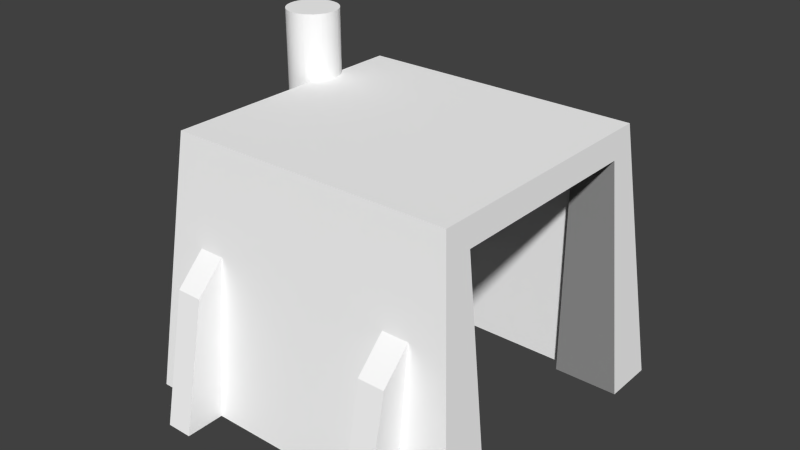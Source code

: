 # Source: factory1.blend  (saved by Blender 2.70.5; exported with 4.5.12 LTS)
import bpy
from mathutils import Matrix  # noqa: F401  (used for matrix-valued properties, if any)

bpy.ops.wm.read_factory_settings(use_empty=True)
scene = bpy.context.scene
scene.name = 'Scene'

# ---- collections
col_collection_1 = bpy.data.collections.new('Collection 1'); scene.collection.children.link(col_collection_1)

# ---- materials (node trees are filled in below, after node groups)
mat_colobotmesh_mat_1 = bpy.data.materials.new('ColobotMesh_mat_1')
mat_colobotmesh_mat_1.alpha_threshold = 0.0
mat_colobotmesh_mat_1.use_transparent_shadow = False
mat_colobotmesh_mat_1.diffuse_color = (1.0, 1.0, 1.0, 1.0)
mat_colobotmesh_mat_1.specular_color = (0.0, 0.0, 0.0)
mat_colobotmesh_mat_1.roughness = 0.5
mat_colobotmesh_mat_2 = bpy.data.materials.new('ColobotMesh_mat_2')
mat_colobotmesh_mat_2.alpha_threshold = 0.0
mat_colobotmesh_mat_2.use_transparent_shadow = False
mat_colobotmesh_mat_2.diffuse_color = (1.0, 1.0, 1.0, 1.0)
mat_colobotmesh_mat_2.specular_color = (0.0, 0.0, 0.0)
mat_colobotmesh_mat_2.roughness = 0.5
mat_colobotmesh_mat_3 = bpy.data.materials.new('ColobotMesh_mat_3')
mat_colobotmesh_mat_3.alpha_threshold = 0.0
mat_colobotmesh_mat_3.use_transparent_shadow = False
mat_colobotmesh_mat_3.diffuse_color = (1.0, 1.0, 1.0, 1.0)
mat_colobotmesh_mat_3.specular_color = (0.0, 0.0, 0.0)
mat_colobotmesh_mat_3.roughness = 0.5
mat_colobotmesh_mat_4 = bpy.data.materials.new('ColobotMesh_mat_4')
mat_colobotmesh_mat_4.alpha_threshold = 0.0
mat_colobotmesh_mat_4.use_transparent_shadow = False
mat_colobotmesh_mat_4.diffuse_color = (0.0, 0.0, 0.0, 1.0)
mat_colobotmesh_mat_4.specular_color = (0.0, 0.0, 0.0)
mat_colobotmesh_mat_4.roughness = 0.5
mat_colobotmesh_mat_5 = bpy.data.materials.new('ColobotMesh_mat_5')
mat_colobotmesh_mat_5.alpha_threshold = 0.0
mat_colobotmesh_mat_5.use_transparent_shadow = False
mat_colobotmesh_mat_5.diffuse_color = (0.3, 0.3, 0.3, 1.0)
mat_colobotmesh_mat_5.specular_color = (0.0, 0.0, 0.0)
mat_colobotmesh_mat_5.roughness = 0.5

# ---- material node trees

# ---- world
world_world = bpy.data.worlds.new('World'); scene.world = world_world
world_world.color = (0.05088, 0.05088, 0.05088)
world_world.use_sun_shadow = False
world_world.sun_shadow_jitter_overblur = 0.0
world_world.cycles.sampling_method = 'MANUAL'
world_world.cycles.sample_map_resolution = 256

# ---- meshes
me_colobotmesh = bpy.data.meshes.new('ColobotMesh_')
me_colobotmesh.from_pydata([(8.0, -1.0, 8.0), (-11.0, 19.0, -10.0), (11.0, 19.0, 10.0), (11.0, 19.0, -10.0), (-11.0, 19.0, 10.0), (13.0, -1.0, -12.0), (-13.0, -1.0, -12.0), (11.2, 17.0, 8.0), (11.2, 17.0, -8.0), (-13.0, -1.0, 12.0), (8.0, 17.0, 8.0), (8.0, 18.0, -9.0), (8.0, 17.0, -8.0), (8.0, 18.0, 9.0), (-10.0, -1.0, 9.0), (-10.0, 18.0, 9.0), (8.0, -1.0, 9.0), (7.0, -1.0, 10.0), (7.0, -1.0, 15.0), (13.0, -1.0, -8.0), (13.0, -1.0, 8.0), (13.0, -1.0, 12.0), (8.0, -1.0, -8.0), (8.0, -1.0, -9.0), (-10.22, 24.0, -4.0), (-12.22, 24.0, -4.0), (-12.22, 24.0, -2.0), (-13.63, 24.0, -2.586), (7.0, -1.0, -15.0), (-10.8, 24.0, -2.586), (-10.22, -1.0, -4.0), (-10.8, -1.0, -2.586), (-12.22, -1.0, -2.0), (-10.8, -1.0, -5.414), (9.0, 9.0, -13.0), (7.0, 9.0, -13.0), (9.0, 12.0, -10.0), (9.0, -1.0, -10.0), (9.0, -1.0, -15.0), (7.0, 12.0, -10.0), (7.0, -1.0, -10.0), (-9.0, 12.0, -10.0), (-7.0, -1.0, -15.0), (-9.0, -1.0, -15.0), (-7.0, 9.0, -13.0), (-9.0, 9.0, -13.0), (-7.0, 12.0, -10.0), (-7.0, -1.0, -10.0), (-10.0, -1.0, -9.0), (-10.0, 18.0, -9.0), (-9.0, 9.0, 13.0), (-7.0, 9.0, 13.0), (-7.0, 12.0, 10.0), (-9.0, 12.0, 10.0), (-9.0, -1.0, 15.0), (-7.0, -1.0, 15.0), (-9.0, -1.0, -10.0), (7.0, 9.0, 13.0), (9.0, 12.0, 10.0), (9.0, 9.0, 13.0), (9.0, -1.0, 10.0), (9.0, -1.0, 15.0), (7.0, 12.0, 10.0), (-14.22, 24.0, -4.0), (-13.63, 24.0, -5.414), (-12.22, 24.0, -6.0), (-10.8, 24.0, -5.414), (-13.63, -1.0, -5.414), (-12.22, -1.0, -6.0), (-7.0, -1.0, 10.0), (-9.0, -1.0, 10.0), (-13.63, -1.0, -2.586), (-14.22, -1.0, -4.0), (-12.02, -1.0, -5.99), (-12.02, 24.0, -5.99), (-11.83, -1.0, -5.962), (-11.83, 24.0, -5.962), (-11.64, -1.0, -5.914), (-11.64, 24.0, -5.914), (-11.45, -1.0, -5.848), (-11.45, 24.0, -5.848), (-11.28, -1.0, -5.764), (-11.28, 24.0, -5.764), (-11.11, -1.0, -5.663), (-11.11, 24.0, -5.663), (-10.95, -1.0, -5.546), (-10.95, 24.0, -5.546), (-10.67, -1.0, -5.269), (-10.67, 24.0, -5.269), (-10.56, -1.0, -5.111), (-10.56, 24.0, -5.111), (-10.45, -1.0, -4.943), (-10.45, 24.0, -4.943), (-10.37, -1.0, -4.765), (-10.37, 24.0, -4.765), (-10.3, -1.0, -4.581), (-10.3, 24.0, -4.581), (-10.26, -1.0, -4.39), (-10.26, 24.0, -4.39), (-10.23, -1.0, -4.196), (-10.23, 24.0, -4.196), (-10.23, -1.0, -3.804), (-10.23, 24.0, -3.804), (-10.26, -1.0, -3.61), (-10.26, 24.0, -3.61), (-10.3, -1.0, -3.419), (-10.3, 24.0, -3.419), (-10.37, -1.0, -3.235), (-10.37, 24.0, -3.235), (-10.45, -1.0, -3.057), (-10.45, 24.0, -3.057), (-10.56, -1.0, -2.889), (-10.56, 24.0, -2.889), (-10.67, -1.0, -2.731), (-10.67, 24.0, -2.731), (-10.95, -1.0, -2.454), (-10.95, 24.0, -2.454), (-11.11, -1.0, -2.337), (-11.11, 24.0, -2.337), (-11.28, -1.0, -2.236), (-11.28, 24.0, -2.236), (-11.45, -1.0, -2.152), (-11.45, 24.0, -2.152), (-11.64, -1.0, -2.086), (-11.64, 24.0, -2.086), (-11.83, -1.0, -2.038), (-11.83, 24.0, -2.038), (-12.02, -1.0, -2.01), (-12.02, 24.0, -2.01), (-12.41, -1.0, -2.01), (-12.41, 24.0, -2.01), (-12.61, -1.0, -2.038), (-12.61, 24.0, -2.038), (-12.8, -1.0, -2.086), (-12.8, 24.0, -2.086), (-12.98, -1.0, -2.152), (-12.98, 24.0, -2.152), (-13.16, -1.0, -2.236), (-13.16, 24.0, -2.236), (-13.33, -1.0, -2.337), (-13.33, 24.0, -2.337), (-13.49, -1.0, -2.454), (-13.49, 24.0, -2.454), (-13.76, -1.0, -2.731), (-13.76, 24.0, -2.731), (-13.88, -1.0, -2.889), (-13.88, 24.0, -2.889), (-13.98, -1.0, -3.057), (-13.98, 24.0, -3.057), (-14.07, -1.0, -3.235), (-14.07, 24.0, -3.235), (-14.13, -1.0, -3.419), (-14.13, 24.0, -3.419), (-14.18, -1.0, -3.61), (-14.18, 24.0, -3.61), (-14.21, -1.0, -3.804), (-14.21, 24.0, -3.804), (-14.21, -1.0, -4.196), (-14.21, 24.0, -4.196), (-14.18, -1.0, -4.39), (-14.18, 24.0, -4.39), (-14.13, -1.0, -4.581), (-14.13, 24.0, -4.581), (-14.07, -1.0, -4.765), (-14.07, 24.0, -4.765), (-13.98, -1.0, -4.943), (-13.98, 24.0, -4.943), (-13.88, -1.0, -5.111), (-13.88, 24.0, -5.111), (-13.76, -1.0, -5.269), (-13.76, 24.0, -5.269), (-13.49, -1.0, -5.546), (-13.49, 24.0, -5.546), (-13.33, -1.0, -5.663), (-13.33, 24.0, -5.663), (-13.16, -1.0, -5.764), (-13.16, 24.0, -5.764), (-12.98, -1.0, -5.848), (-12.98, 24.0, -5.848), (-12.8, -1.0, -5.914), (-12.8, 24.0, -5.914), (-12.61, -1.0, -5.962), (-12.61, 24.0, -5.962), (-12.41, -1.0, -5.99), (-12.41, 24.0, -5.99)], [], [(10, 11, 12), (11, 10, 13), (14, 15, 16), (22, 11, 23), (58, 59, 60), (59, 61, 60), (50, 51, 52), (53, 50, 52), (42, 43, 44), (43, 45, 44), (2, 3, 1), (1, 4, 2), (3, 5, 6), (6, 1, 3), (3, 7, 8), (7, 3, 2), (4, 9, 21), (21, 2, 4), (1, 6, 9), (9, 4, 1), (11, 13, 49), (15, 49, 13), (23, 11, 48), (49, 48, 11), (13, 16, 15), (48, 49, 14), (15, 14, 49), (3, 19, 5), (20, 2, 21), (13, 0, 16), (8, 19, 3), (7, 2, 20), (10, 0, 13), (12, 11, 22), (10, 8, 7), (7, 0, 10), (0, 7, 20), (19, 12, 22), (12, 19, 8), (8, 10, 12), (57, 59, 58), (62, 57, 58), (18, 61, 59), (57, 18, 59), (57, 62, 17), (18, 57, 17), (54, 55, 51), (50, 54, 51), (52, 51, 69), (51, 55, 69), (50, 53, 70), (54, 50, 70), (44, 45, 46), (45, 41, 46), (44, 46, 47), (42, 44, 47), (41, 45, 56), (45, 43, 56), (34, 35, 36), (35, 39, 36), (38, 28, 34), (28, 35, 34), (34, 36, 37), (38, 34, 37), (39, 35, 40), (35, 28, 40), (73, 74, 76), (75, 76, 78), (77, 78, 80), (79, 80, 82), (81, 82, 84), (83, 84, 86), (87, 88, 90), (89, 90, 92), (91, 92, 94), (93, 94, 96), (95, 96, 98), (97, 98, 100), (101, 102, 104), (103, 104, 106), (105, 106, 108), (107, 108, 110), (109, 110, 112), (111, 112, 114), (115, 116, 118), (117, 118, 120), (119, 120, 122), (121, 122, 124), (123, 124, 126), (125, 126, 128), (129, 130, 132), (131, 132, 134), (133, 134, 136), (135, 136, 138), (137, 138, 140), (139, 140, 142), (183, 184, 65), (67, 64, 172), (169, 170, 64), (72, 63, 158), (155, 156, 63), (143, 144, 146), (71, 27, 144), (145, 146, 148), (141, 142, 27), (147, 148, 150), (32, 26, 130), (149, 150, 152), (127, 128, 26), (151, 152, 154), (31, 29, 116), (153, 154, 156), (113, 114, 29), (30, 24, 102), (99, 100, 24), (33, 66, 88), (85, 86, 66), (157, 158, 160), (68, 65, 74), (159, 160, 162), (161, 162, 164), (163, 164, 166), (165, 166, 168), (167, 168, 170), (171, 172, 174), (173, 174, 176), (175, 176, 178), (177, 178, 180), (179, 180, 182), (181, 182, 184), (25, 74, 65), (25, 76, 74), (25, 78, 76), (25, 80, 78), (25, 82, 80), (25, 84, 82), (25, 86, 84), (25, 66, 86), (25, 88, 66), (25, 90, 88), (25, 92, 90), (25, 94, 92), (25, 96, 94), (25, 98, 96), (25, 100, 98), (25, 24, 100), (25, 102, 24), (25, 104, 102), (25, 106, 104), (25, 108, 106), (25, 110, 108), (25, 112, 110), (25, 114, 112), (25, 29, 114), (25, 116, 29), (25, 118, 116), (25, 120, 118), (25, 122, 120), (25, 124, 122), (25, 126, 124), (25, 128, 126), (25, 26, 128), (25, 130, 26), (25, 132, 130), (25, 134, 132), (25, 136, 134), (25, 138, 136), (25, 140, 138), (25, 142, 140), (25, 27, 142), (25, 144, 27), (25, 146, 144), (25, 148, 146), (25, 150, 148), (25, 152, 150), (25, 154, 152), (25, 156, 154), (25, 63, 156), (25, 158, 63), (25, 160, 158), (25, 162, 160), (25, 164, 162), (25, 166, 164), (25, 168, 166), (25, 170, 168), (25, 64, 170), (25, 172, 64), (25, 174, 172), (25, 176, 174), (25, 178, 176), (25, 180, 178), (25, 182, 180), (25, 184, 182), (25, 65, 184), (75, 73, 76), (77, 75, 78), (79, 77, 80), (81, 79, 82), (83, 81, 84), (85, 83, 86), (89, 87, 90), (91, 89, 92), (93, 91, 94), (95, 93, 96), (97, 95, 98), (99, 97, 100), (103, 101, 104), (105, 103, 106), (107, 105, 108), (109, 107, 110), (111, 109, 112), (113, 111, 114), (117, 115, 118), (119, 117, 120), (121, 119, 122), (123, 121, 124), (125, 123, 126), (127, 125, 128), (131, 129, 132), (133, 131, 134), (135, 133, 136), (137, 135, 138), (139, 137, 140), (141, 139, 142), (68, 183, 65), (171, 67, 172), (67, 169, 64), (157, 72, 158), (72, 155, 63), (145, 143, 146), (143, 71, 144), (147, 145, 148), (71, 141, 27), (149, 147, 150), (129, 32, 130), (151, 149, 152), (32, 127, 26), (153, 151, 154), (115, 31, 116), (155, 153, 156), (31, 113, 29), (101, 30, 102), (30, 99, 24), (87, 33, 88), (33, 85, 66), (159, 157, 160), (73, 68, 74), (161, 159, 162), (163, 161, 164), (165, 163, 166), (167, 165, 168), (169, 167, 170), (173, 171, 174), (175, 173, 176), (177, 175, 178), (179, 177, 180), (181, 179, 182), (183, 181, 184)])
me_colobotmesh.polygons.foreach_set('material_index', [4, 4, 0, 4, 2, 2, 2, 2, 2, 2, 0, 0, 1, 1, 2, 2, 1, 1, 1, 1, 3, 3, 0, 0, 0, 0, 0, 1, 1, 4, 1, 1, 4, 4, 4, 4, 4, 4, 4, 4, 2, 2, 2, 2, 2, 2, 2, 2, 2, 2, 2, 2, 2, 2, 2, 2, 2, 2, 2, 2, 2, 2, 2, 2, 2, 2, 0, 0, 0, 0, 0, 0, 0, 0, 0, 0, 0, 0, 0, 0, 0, 0, 0, 0, 0, 0, 0, 0, 0, 0, 0, 0, 0, 0, 0, 0, 0, 0, 0, 0, 0, 0, 0, 0, 0, 0, 0, 0, 0, 0, 0, 0, 0, 0, 0, 0, 0, 0, 0, 0, 0, 0, 0, 0, 0, 0, 0, 0, 0, 0, 0, 0, 0, 0, 0, 0, 0, 0, 0, 0, 0, 0, 0, 0, 0, 0, 0, 0, 0, 0, 0, 0, 0, 0, 0, 0, 0, 0, 0, 0, 0, 0, 0, 0, 0, 0, 0, 0, 0, 0, 0, 0, 0, 0, 0, 0, 0, 0, 0, 0, 0, 0, 0, 0, 0, 0, 0, 0, 0, 0, 0, 0, 0, 0, 0, 0, 0, 0, 0, 0, 0, 0, 0, 0, 0, 0, 0, 0, 0, 0, 0, 0, 0, 0, 0, 0, 0, 0, 0, 0, 0, 0, 0, 0, 0, 0, 0, 0, 0, 0, 0, 0, 0, 0, 0, 0, 0, 0, 0, 0, 0, 0, 0, 0, 0, 0, 0, 0, 0, 0, 0, 0, 0, 0, 0, 0, 0, 0])
_uv = me_colobotmesh.uv_layers.new(name='UV_1')
_uv.uv.foreach_set('vector', [0.6382, 0.9863, 0.6309, 0.9941, 0.6313, 0.9863, 0.6309, 0.9941, 0.6382, 0.9863, 0.6387, 0.9941, 0.5332, 0.06445, 0.5332, 0.5293, 0.998, 0.06445, 0.6313, 0.9863, 0.6309, 0.9941, 0.6309, 0.9863, 0.6113, 0.9941, 0.6066, 0.9923, 0.6113, 0.9863, 0.6066, 0.9923, 0.6035, 0.9863, 0.6113, 0.9863, 0.6035, 0.9863, 0.6035, 0.9863, 0.6113, 0.9941, 0.6113, 0.9941, 0.6035, 0.9863, 0.6113, 0.9941, 0.6113, 0.9863, 0.6113, 0.9863, 0.6035, 0.9941, 0.6113, 0.9863, 0.6035, 0.9941, 0.6035, 0.9941, 0.248, 0.127, 0.001953, 0.127, 0.001953, 0.373, 0.001953, 0.373, 0.248, 0.373, 0.248, 0.127, 0.9599, 0.4043, 0.998, 0.01758, 0.502, 0.01758, 0.502, 0.01758, 0.5401, 0.4043, 0.9599, 0.4043, 0.5762, 0.9941, 0.5832, 0.9863, 0.577, 0.9863, 0.5832, 0.9863, 0.5762, 0.9941, 0.584, 0.9941, 0.5401, 0.4043, 0.502, 0.01758, 0.998, 0.01758, 0.998, 0.01758, 0.9599, 0.4043, 0.5401, 0.4043, 0.5433, 0.4043, 0.502, 0.01758, 0.998, 0.01758, 0.998, 0.01758, 0.9567, 0.4043, 0.5433, 0.4043, 0.6387, 0.9863, 0.6387, 0.9941, 0.6309, 0.9863, 0.6309, 0.9941, 0.6309, 0.9863, 0.6387, 0.9941, 0.998, 0.06445, 0.998, 0.5293, 0.5332, 0.06445, 0.5332, 0.5293, 0.5332, 0.06445, 0.998, 0.5293, 0.998, 0.5293, 0.998, 0.06445, 0.5332, 0.5293, 0.5332, 0.06445, 0.5332, 0.5293, 0.998, 0.06445, 0.998, 0.5293, 0.998, 0.06445, 0.5332, 0.5293, 0.6406, 0.8887, 0.6855, 0.502, 0.5957, 0.502, 0.6855, 0.502, 0.6406, 0.8887, 0.5957, 0.502, 0.6387, 0.9941, 0.6382, 0.9863, 0.6387, 0.9863, 0.6855, 0.85, 0.6855, 0.502, 0.6406, 0.8887, 0.6855, 0.85, 0.6406, 0.8887, 0.6855, 0.502, 0.6382, 0.9937, 0.6382, 0.9863, 0.6387, 0.9941, 0.6313, 0.9937, 0.6309, 0.9941, 0.6313, 0.9863, 0.6309, 0.9941, 0.6387, 0.9863, 0.6387, 0.9941, 0.6359, 0.9941, 0.6309, 0.9863, 0.6309, 0.9941, 0.6309, 0.9863, 0.6359, 0.9941, 0.6387, 0.9863, 0.6387, 0.9863, 0.6309, 0.9941, 0.6309, 0.9863, 0.6309, 0.9941, 0.6387, 0.9863, 0.6359, 0.9941, 0.6387, 0.9863, 0.6309, 0.9941, 0.6309, 0.9863, 0.6035, 0.9863, 0.6035, 0.9863, 0.6113, 0.9941, 0.6113, 0.9941, 0.6035, 0.9863, 0.6113, 0.9941, 0.6035, 0.9863, 0.6035, 0.9863, 0.6113, 0.9941, 0.6113, 0.9941, 0.6035, 0.9863, 0.6113, 0.9941, 0.6066, 0.9923, 0.6113, 0.9941, 0.6113, 0.9863, 0.6035, 0.9863, 0.6066, 0.9923, 0.6113, 0.9863, 0.6035, 0.9863, 0.6035, 0.9863, 0.6113, 0.9941, 0.6113, 0.9941, 0.6035, 0.9863, 0.6113, 0.9941, 0.6113, 0.9941, 0.6066, 0.9923, 0.6113, 0.9863, 0.6066, 0.9923, 0.6035, 0.9863, 0.6113, 0.9863, 0.6066, 0.9923, 0.6113, 0.9941, 0.6113, 0.9863, 0.6035, 0.9863, 0.6066, 0.9923, 0.6113, 0.9863, 0.6113, 0.9863, 0.6113, 0.9863, 0.6035, 0.9941, 0.6113, 0.9863, 0.6035, 0.9941, 0.6035, 0.9941, 0.6082, 0.9923, 0.6035, 0.9941, 0.6035, 0.9863, 0.6113, 0.9863, 0.6082, 0.9923, 0.6035, 0.9863, 0.6035, 0.9941, 0.6082, 0.9923, 0.6035, 0.9863, 0.6082, 0.9923, 0.6113, 0.9863, 0.6035, 0.9863, 0.6113, 0.9863, 0.6113, 0.9863, 0.6035, 0.9941, 0.6113, 0.9863, 0.6035, 0.9941, 0.6035, 0.9941, 0.6113, 0.9863, 0.6113, 0.9863, 0.6035, 0.9941, 0.6113, 0.9863, 0.6035, 0.9941, 0.6035, 0.9941, 0.6082, 0.9923, 0.6035, 0.9941, 0.6035, 0.9863, 0.6113, 0.9863, 0.6082, 0.9923, 0.6035, 0.9863, 0.6035, 0.9941, 0.6082, 0.9923, 0.6035, 0.9863, 0.6082, 0.9923, 0.6113, 0.9863, 0.6035, 0.9863, 0.02093, 0.3798, 0.02093, 0.87, 0.01853, 0.87, 0.01853, 0.3798, 0.01853, 0.87, 0.01612, 0.87, 0.01612, 0.3798, 0.01612, 0.87, 0.01372, 0.87, 0.01372, 0.3798, 0.01372, 0.87, 0.01131, 0.87, 0.01132, 0.3798, 0.01131, 0.87, 0.00891, 0.87, 0.008913, 0.3798, 0.00891, 0.87, 0.006506, 0.87, 0.02093, 0.3798, 0.02093, 0.87, 0.01853, 0.87, 0.01853, 0.3798, 0.01853, 0.87, 0.01612, 0.87, 0.01612, 0.3798, 0.01612, 0.87, 0.01372, 0.87, 0.01372, 0.3798, 0.01372, 0.87, 0.01131, 0.87, 0.01132, 0.3798, 0.01131, 0.87, 0.00891, 0.87, 0.008913, 0.3798, 0.00891, 0.87, 0.006506, 0.87, 0.02093, 0.3798, 0.02093, 0.87, 0.01853, 0.87, 0.01853, 0.3798, 0.01853, 0.87, 0.01612, 0.87, 0.01612, 0.3798, 0.01612, 0.87, 0.01372, 0.87, 0.01372, 0.3798, 0.01372, 0.87, 0.01131, 0.87, 0.01131, 0.3798, 0.01131, 0.87, 0.00891, 0.87, 0.008906, 0.3798, 0.00891, 0.87, 0.006506, 0.87, 0.02093, 0.3798, 0.02093, 0.87, 0.01853, 0.87, 0.01853, 0.3798, 0.01853, 0.87, 0.01612, 0.87, 0.01612, 0.3798, 0.01612, 0.87, 0.01372, 0.87, 0.01372, 0.3798, 0.01372, 0.87, 0.01131, 0.87, 0.01132, 0.3798, 0.01131, 0.87, 0.00891, 0.87, 0.008913, 0.3798, 0.00891, 0.87, 0.006506, 0.87, 0.02093, 0.3798, 0.02093, 0.87, 0.01853, 0.87, 0.01853, 0.3798, 0.01853, 0.87, 0.01612, 0.87, 0.01612, 0.3798, 0.01612, 0.87, 0.01372, 0.87, 0.01372, 0.3798, 0.01372, 0.87, 0.01131, 0.87, 0.01132, 0.3798, 0.01131, 0.87, 0.00891, 0.87, 0.008914, 0.3798, 0.00891, 0.87, 0.006506, 0.87, 0.00651, 0.3798, 0.006506, 0.87, 0.004102, 0.87, 0.02333, 0.3798, 0.02333, 0.87, 0.02093, 0.87, 0.006509, 0.3798, 0.006506, 0.87, 0.004102, 0.87, 0.02333, 0.3798, 0.02333, 0.87, 0.02093, 0.87, 0.00651, 0.3798, 0.006506, 0.87, 0.004102, 0.87, 0.02093, 0.3798, 0.02093, 0.87, 0.01853, 0.87, 0.02333, 0.3798, 0.02333, 0.87, 0.02093, 0.87, 0.01853, 0.3798, 0.01853, 0.87, 0.01612, 0.87, 0.00651, 0.3798, 0.006506, 0.87, 0.004102, 0.87, 0.01612, 0.3798, 0.01612, 0.87, 0.01372, 0.87, 0.02333, 0.3798, 0.02333, 0.87, 0.02093, 0.87, 0.01372, 0.3798, 0.01372, 0.87, 0.01131, 0.87, 0.00651, 0.3798, 0.006506, 0.87, 0.004102, 0.87, 0.01132, 0.3798, 0.01131, 0.87, 0.00891, 0.87, 0.02333, 0.3798, 0.02333, 0.87, 0.02093, 0.87, 0.008914, 0.3798, 0.00891, 0.87, 0.006506, 0.87, 0.006501, 0.3798, 0.006506, 0.87, 0.004102, 0.87, 0.02333, 0.3798, 0.02333, 0.87, 0.02093, 0.87, 0.006509, 0.3798, 0.006506, 0.87, 0.004102, 0.87, 0.02333, 0.3798, 0.02333, 0.87, 0.02093, 0.87, 0.006509, 0.3798, 0.006506, 0.87, 0.004102, 0.87, 0.02093, 0.3798, 0.02093, 0.87, 0.01853, 0.87, 0.02333, 0.3798, 0.02333, 0.87, 0.02093, 0.87, 0.01853, 0.3798, 0.01853, 0.87, 0.01612, 0.87, 0.01612, 0.3798, 0.01612, 0.87, 0.01372, 0.87, 0.01372, 0.3798, 0.01372, 0.87, 0.01131, 0.87, 0.01132, 0.3798, 0.01131, 0.87, 0.00891, 0.87, 0.008913, 0.3798, 0.00891, 0.87, 0.006506, 0.87, 0.02093, 0.3798, 0.02093, 0.87, 0.01853, 0.87, 0.01853, 0.3798, 0.01853, 0.87, 0.01612, 0.87, 0.01612, 0.3798, 0.01612, 0.87, 0.01372, 0.87, 0.01372, 0.3798, 0.01372, 0.87, 0.01131, 0.87, 0.01132, 0.3798, 0.01131, 0.87, 0.00891, 0.87, 0.008914, 0.3798, 0.00891, 0.87, 0.006506, 0.87, 0.2968, 0.7039, 0.3028, 0.7768, 0.2956, 0.777, 0.2968, 0.7039, 0.3099, 0.7759, 0.3028, 0.7768, 0.2968, 0.7039, 0.3169, 0.7742, 0.3099, 0.7759, 0.2968, 0.7039, 0.3237, 0.7719, 0.3169, 0.7742, 0.2968, 0.7039, 0.3303, 0.769, 0.3237, 0.7719, 0.2968, 0.7039, 0.3365, 0.7654, 0.3303, 0.769, 0.2968, 0.7039, 0.3423, 0.7612, 0.3365, 0.7654, 0.2968, 0.7039, 0.3477, 0.7565, 0.3423, 0.7612, 0.2968, 0.7039, 0.3526, 0.7512, 0.3477, 0.7565, 0.2968, 0.7039, 0.357, 0.7455, 0.3526, 0.7512, 0.2968, 0.7039, 0.3608, 0.7394, 0.357, 0.7455, 0.2968, 0.7039, 0.364, 0.733, 0.3608, 0.7394, 0.2968, 0.7039, 0.3665, 0.7263, 0.364, 0.733, 0.2968, 0.7039, 0.3683, 0.7193, 0.3665, 0.7263, 0.2968, 0.7039, 0.3695, 0.7123, 0.3683, 0.7193, 0.2968, 0.7039, 0.37, 0.7051, 0.3695, 0.7123, 0.2968, 0.7039, 0.3697, 0.6979, 0.37, 0.7051, 0.2968, 0.7039, 0.3688, 0.6908, 0.3697, 0.6979, 0.2968, 0.7039, 0.3672, 0.6838, 0.3688, 0.6908, 0.2968, 0.7039, 0.3649, 0.677, 0.3672, 0.6838, 0.2968, 0.7039, 0.3619, 0.6705, 0.3649, 0.677, 0.2968, 0.7039, 0.3583, 0.6642, 0.3619, 0.6705, 0.2968, 0.7039, 0.3541, 0.6584, 0.3583, 0.6642, 0.2968, 0.7039, 0.3494, 0.653, 0.3541, 0.6584, 0.2968, 0.7039, 0.3442, 0.6481, 0.3494, 0.653, 0.2968, 0.7039, 0.3385, 0.6437, 0.3442, 0.6481, 0.2968, 0.7039, 0.3324, 0.6399, 0.3385, 0.6437, 0.2968, 0.7039, 0.3259, 0.6368, 0.3324, 0.6399, 0.2968, 0.7039, 0.3192, 0.6342, 0.3259, 0.6368, 0.2968, 0.7039, 0.3123, 0.6324, 0.3192, 0.6342, 0.2968, 0.7039, 0.3052, 0.6312, 0.3123, 0.6324, 0.2968, 0.7039, 0.298, 0.6307, 0.3052, 0.6312, 0.2968, 0.7039, 0.2908, 0.631, 0.298, 0.6307, 0.2968, 0.7039, 0.2837, 0.6319, 0.2908, 0.631, 0.2968, 0.7039, 0.2767, 0.6335, 0.2837, 0.6319, 0.2968, 0.7039, 0.2699, 0.6358, 0.2767, 0.6335, 0.2968, 0.7039, 0.2634, 0.6388, 0.2699, 0.6358, 0.2968, 0.7039, 0.2572, 0.6424, 0.2634, 0.6388, 0.2968, 0.7039, 0.2513, 0.6466, 0.2572, 0.6424, 0.2968, 0.7039, 0.246, 0.6513, 0.2513, 0.6466, 0.2968, 0.7039, 0.241, 0.6566, 0.246, 0.6513, 0.2968, 0.7039, 0.2367, 0.6623, 0.241, 0.6566, 0.2968, 0.7039, 0.2329, 0.6684, 0.2367, 0.6623, 0.2968, 0.7039, 0.2297, 0.6748, 0.2329, 0.6684, 0.2968, 0.7039, 0.2272, 0.6815, 0.2297, 0.6748, 0.2968, 0.7039, 0.2253, 0.6884, 0.2272, 0.6815, 0.2968, 0.7039, 0.2241, 0.6955, 0.2253, 0.6884, 0.2968, 0.7039, 0.2237, 0.7027, 0.2241, 0.6955, 0.2968, 0.7039, 0.2239, 0.7099, 0.2237, 0.7027, 0.2968, 0.7039, 0.2248, 0.717, 0.2239, 0.7099, 0.2968, 0.7039, 0.2265, 0.724, 0.2248, 0.717, 0.2968, 0.7039, 0.2288, 0.7308, 0.2265, 0.724, 0.2968, 0.7039, 0.2317, 0.7373, 0.2288, 0.7308, 0.2968, 0.7039, 0.2353, 0.7435, 0.2317, 0.7373, 0.2968, 0.7039, 0.2395, 0.7494, 0.2353, 0.7435, 0.2968, 0.7039, 0.2443, 0.7548, 0.2395, 0.7494, 0.2968, 0.7039, 0.2495, 0.7597, 0.2443, 0.7548, 0.2968, 0.7039, 0.2552, 0.764, 0.2495, 0.7597, 0.2968, 0.7039, 0.2613, 0.7678, 0.2552, 0.764, 0.2968, 0.7039, 0.2677, 0.771, 0.2613, 0.7678, 0.2968, 0.7039, 0.2744, 0.7735, 0.2677, 0.771, 0.2968, 0.7039, 0.2814, 0.7754, 0.2744, 0.7735, 0.2968, 0.7039, 0.2885, 0.7766, 0.2814, 0.7754, 0.2968, 0.7039, 0.2956, 0.777, 0.2885, 0.7766, 0.01853, 0.3798, 0.02093, 0.3798, 0.01853, 0.87, 0.01612, 0.3798, 0.01853, 0.3798, 0.01612, 0.87, 0.01372, 0.3798, 0.01612, 0.3798, 0.01372, 0.87, 0.01132, 0.3798, 0.01372, 0.3798, 0.01131, 0.87, 0.008913, 0.3798, 0.01132, 0.3798, 0.00891, 0.87, 0.006509, 0.3798, 0.008913, 0.3798, 0.006506, 0.87, 0.01853, 0.3798, 0.02093, 0.3798, 0.01853, 0.87, 0.01612, 0.3798, 0.01853, 0.3798, 0.01612, 0.87, 0.01372, 0.3798, 0.01612, 0.3798, 0.01372, 0.87, 0.01132, 0.3798, 0.01372, 0.3798, 0.01131, 0.87, 0.008913, 0.3798, 0.01132, 0.3798, 0.00891, 0.87, 0.006509, 0.3798, 0.008913, 0.3798, 0.006506, 0.87, 0.01853, 0.3798, 0.02093, 0.3798, 0.01853, 0.87, 0.01612, 0.3798, 0.01853, 0.3798, 0.01612, 0.87, 0.01372, 0.3798, 0.01612, 0.3798, 0.01372, 0.87, 0.01131, 0.3798, 0.01372, 0.3798, 0.01131, 0.87, 0.008906, 0.3798, 0.01131, 0.3798, 0.00891, 0.87, 0.006501, 0.3798, 0.008906, 0.3798, 0.006506, 0.87, 0.01853, 0.3798, 0.02093, 0.3798, 0.01853, 0.87, 0.01612, 0.3798, 0.01853, 0.3798, 0.01612, 0.87, 0.01372, 0.3798, 0.01612, 0.3798, 0.01372, 0.87, 0.01132, 0.3798, 0.01372, 0.3798, 0.01131, 0.87, 0.008913, 0.3798, 0.01132, 0.3798, 0.00891, 0.87, 0.00651, 0.3798, 0.008913, 0.3798, 0.006506, 0.87, 0.01853, 0.3798, 0.02093, 0.3798, 0.01853, 0.87, 0.01612, 0.3798, 0.01853, 0.3798, 0.01612, 0.87, 0.01372, 0.3798, 0.01612, 0.3798, 0.01372, 0.87, 0.01132, 0.3798, 0.01372, 0.3798, 0.01131, 0.87, 0.008914, 0.3798, 0.01132, 0.3798, 0.00891, 0.87, 0.00651, 0.3798, 0.008914, 0.3798, 0.006506, 0.87, 0.004107, 0.3798, 0.00651, 0.3798, 0.004102, 0.87, 0.02093, 0.3798, 0.02333, 0.3798, 0.02093, 0.87, 0.004106, 0.3798, 0.006509, 0.3798, 0.004102, 0.87, 0.02093, 0.3798, 0.02333, 0.3798, 0.02093, 0.87, 0.004106, 0.3798, 0.00651, 0.3798, 0.004102, 0.87, 0.01853, 0.3798, 0.02093, 0.3798, 0.01853, 0.87, 0.02093, 0.3798, 0.02333, 0.3798, 0.02093, 0.87, 0.01612, 0.3798, 0.01853, 0.3798, 0.01612, 0.87, 0.004106, 0.3798, 0.00651, 0.3798, 0.004102, 0.87, 0.01372, 0.3798, 0.01612, 0.3798, 0.01372, 0.87, 0.02093, 0.3798, 0.02333, 0.3798, 0.02093, 0.87, 0.01132, 0.3798, 0.01372, 0.3798, 0.01131, 0.87, 0.004106, 0.3798, 0.00651, 0.3798, 0.004102, 0.87, 0.008914, 0.3798, 0.01132, 0.3798, 0.00891, 0.87, 0.02093, 0.3798, 0.02333, 0.3798, 0.02093, 0.87, 0.00651, 0.3798, 0.008914, 0.3798, 0.006506, 0.87, 0.004097, 0.3798, 0.006501, 0.3798, 0.004102, 0.87, 0.02093, 0.3798, 0.02333, 0.3798, 0.02093, 0.87, 0.004106, 0.3798, 0.006509, 0.3798, 0.004102, 0.87, 0.02093, 0.3798, 0.02333, 0.3798, 0.02093, 0.87, 0.004106, 0.3798, 0.006509, 0.3798, 0.004102, 0.87, 0.01853, 0.3798, 0.02093, 0.3798, 0.01853, 0.87, 0.02093, 0.3798, 0.02333, 0.3798, 0.02093, 0.87, 0.01612, 0.3798, 0.01853, 0.3798, 0.01612, 0.87, 0.01372, 0.3798, 0.01612, 0.3798, 0.01372, 0.87, 0.01132, 0.3798, 0.01372, 0.3798, 0.01131, 0.87, 0.008913, 0.3798, 0.01132, 0.3798, 0.00891, 0.87, 0.006509, 0.3798, 0.008913, 0.3798, 0.006506, 0.87, 0.01853, 0.3798, 0.02093, 0.3798, 0.01853, 0.87, 0.01612, 0.3798, 0.01853, 0.3798, 0.01612, 0.87, 0.01372, 0.3798, 0.01612, 0.3798, 0.01372, 0.87, 0.01132, 0.3798, 0.01372, 0.3798, 0.01131, 0.87, 0.008914, 0.3798, 0.01132, 0.3798, 0.00891, 0.87, 0.00651, 0.3798, 0.008914, 0.3798, 0.006506, 0.87])
_uv.active_render = True
_uv = me_colobotmesh.uv_layers.new(name='UV_2')
_uv.uv.foreach_set('vector', [0.7667, 0.7194, 0.2, 0.7593, 0.2333, 0.7194, 0.2, 0.7593, 0.7667, 0.7194, 0.8, 0.7593, 0.155, 0.0, 0.155, 0.7593, 0.8163, 0.0, 0.2333, 0.0, 0.2, 0.7593, 0.2, 0.0, 0.8333, 0.5195, 0.9333, 0.3997, 0.8333, 0.0, 0.9333, 0.3997, 1.0, 0.0, 0.8333, 0.0, 0.1917, 0.9333, 0.2652, 0.9333, 0.2652, 0.8333, 0.1917, 0.8333, 0.1917, 0.9333, 0.2652, 0.8333, 0.2652, 0.0, 0.1917, 0.0, 0.2652, 0.3997, 0.1917, 0.0, 0.1917, 0.3997, 0.2652, 0.3997, 0.9265, 0.8333, 0.9265, 0.1667, 0.1182, 0.1667, 0.1182, 0.1667, 0.1182, 0.8333, 0.9265, 0.8333, 0.9265, 0.7993, 1.0, 0.0, 0.04475, 0.0, 0.04475, 0.0, 0.1182, 0.7993, 0.9265, 0.7993, 0.1667, 0.7993, 0.7667, 0.7194, 0.2333, 0.7194, 0.7667, 0.7194, 0.1667, 0.7993, 0.8333, 0.7993, 0.1182, 0.7993, 0.04475, 0.0, 1.0, 0.0, 1.0, 0.0, 0.9265, 0.7993, 0.1182, 0.7993, 0.1667, 0.7993, 0.1, 0.0, 0.9, 0.0, 0.9, 0.0, 0.8333, 0.7993, 0.1667, 0.7993, 0.8163, 0.2, 0.8163, 0.8, 0.155, 0.2, 0.155, 0.8, 0.155, 0.2, 0.8163, 0.8, 0.8163, 0.0, 0.8163, 0.7593, 0.155, 0.0, 0.155, 0.7593, 0.155, 0.0, 0.8163, 0.7593, 0.8163, 0.7593, 0.8163, 0.0, 0.155, 0.7593, 0.2, 0.0, 0.2, 0.7593, 0.8, 0.0, 0.8, 0.7593, 0.8, 0.0, 0.2, 0.7593, 0.1667, 0.7993, 0.2333, 0.0, 0.1, 0.0, 0.7667, 0.0, 0.8333, 0.7993, 0.9, 0.0, 0.8, 0.7593, 0.7667, 0.0, 0.8, 0.0, 0.2333, 0.7194, 0.2333, 0.0, 0.1667, 0.7993, 0.7667, 0.7194, 0.8333, 0.7993, 0.7667, 0.0, 0.7667, 0.7194, 0.7667, 0.0, 0.8, 0.7593, 0.2333, 0.7194, 0.2, 0.7593, 0.2333, 0.0, 0.8163, 0.7667, 0.9339, 0.2333, 0.9339, 0.7667, 0.9339, 0.7194, 0.8163, 0.0, 0.8163, 0.7194, 0.8163, 0.0, 0.9339, 0.7194, 1.0, 0.0, 1.0, 0.0, 0.8163, 0.7194, 0.8163, 0.0, 0.8163, 0.7194, 1.0, 0.0, 0.9339, 0.7194, 0.9339, 0.2333, 0.8163, 0.7667, 0.8163, 0.2333, 0.7796, 0.9333, 0.853, 0.9333, 0.853, 0.8333, 0.7796, 0.8333, 0.7796, 0.9333, 0.853, 0.8333, 0.7796, 0.0, 0.853, 0.0, 0.853, 0.3997, 0.7796, 0.3997, 0.7796, 0.0, 0.853, 0.3997, 0.9333, 0.3997, 0.8333, 0.5195, 0.8333, 0.0, 1.0, 0.0, 0.9333, 0.3997, 0.8333, 0.0, 0.1917, 0.0, 0.2652, 0.0, 0.2652, 0.3997, 0.1917, 0.3997, 0.1917, 0.0, 0.2652, 0.3997, 0.8333, 0.5195, 0.9333, 0.3997, 0.8333, 0.0, 0.9333, 0.3997, 1.0, 0.0, 0.8333, 0.0, 0.9333, 0.3997, 0.8333, 0.5195, 0.8333, 0.0, 1.0, 0.0, 0.9333, 0.3997, 0.8333, 0.0, 0.2652, 0.3997, 0.1917, 0.3997, 0.2652, 0.5195, 0.1917, 0.3997, 0.1917, 0.5195, 0.2652, 0.5195, 0.06667, 0.3997, 0.1667, 0.5195, 0.1667, 0.0, -2.608e-08, 0.0, 0.06667, 0.3997, 0.1667, 0.0, 0.1667, 0.5195, 0.06667, 0.3997, 0.1667, 0.0, 0.06667, 0.3997, -2.608e-08, 0.0, 0.1667, 0.0, 0.853, 0.3997, 0.7796, 0.3997, 0.853, 0.5195, 0.7796, 0.3997, 0.7796, 0.5195, 0.853, 0.5195, 0.853, 0.0, 0.7796, 0.0, 0.853, 0.3997, 0.7796, 0.0, 0.7796, 0.3997, 0.853, 0.3997, 0.06667, 0.3997, 0.1667, 0.5195, 0.1667, 0.0, -2.608e-08, 0.0, 0.06667, 0.3997, 0.1667, 0.0, 0.1667, 0.5195, 0.06667, 0.3997, 0.1667, 0.0, 0.06667, 0.3997, -2.608e-08, 0.0, 0.1667, 0.0, 0.0, 0.0, 0.0, 0.0, 0.0, 0.0, 0.0, 0.0, 0.0, 0.0, 0.0, 0.0, 0.0, 0.0, 0.0, 0.0, 0.0, 0.0, 0.0, 0.0, 0.0, 0.0, 0.0, 0.0, 0.0, 0.0, 0.0, 0.0, 0.0, 0.0, 0.0, 0.0, 0.0, 0.0, 0.0, 0.0, 0.0, 0.0, 0.0, 0.0, 0.0, 0.0, 0.0, 0.0, 0.0, 0.0, 0.0, 0.0, 0.0, 0.0, 0.0, 0.0, 0.0, 0.0, 0.0, 0.0, 0.0, 0.0, 0.0, 0.0, 0.0, 0.0, 0.0, 0.0, 0.0, 0.0, 0.0, 0.0, 0.0, 0.0, 0.0, 0.0, 0.0, 0.0, 0.0, 0.0, 0.0, 0.0, 0.0, 0.0, 0.0, 0.0, 0.0, 0.0, 0.0, 0.0, 0.0, 0.0, 0.0, 0.0, 0.0, 0.0, 0.0, 0.0, 0.0, 0.0, 0.0, 0.0, 0.0, 0.0, 0.0, 0.0, 0.0, 0.0, 0.0, 0.0, 0.0, 0.0, 0.0, 0.0, 0.0, 0.0, 0.0, 0.0, 0.0, 0.0, 0.0, 0.0, 0.0, 0.0, 0.0, 0.0, 0.0, 0.0, 0.0, 0.0, 0.0, 0.0, 0.0, 0.0, 0.0, 0.0, 0.0, 0.0, 0.0, 0.0, 0.0, 0.0, 0.0, 0.0, 0.0, 0.0, 0.0, 0.0, 0.0, 0.0, 0.0, 0.0, 0.0, 0.0, 0.0, 0.0, 0.0, 0.0, 0.0, 0.0, 0.0, 0.0, 0.0, 0.0, 0.0, 0.0, 0.0, 0.0, 0.0, 0.0, 0.0, 0.0, 0.0, 0.0, 0.0, 0.0, 0.0, 0.0, 0.0, 0.0, 0.0, 0.0, 0.0, 0.0, 0.0, 0.0, 0.0, 0.0, 0.0, 0.0, 0.0, 0.0, 0.0, 0.0, 0.0, 0.0, 0.0, 0.0, 0.0, 0.0, 0.0, 0.0, 0.0, 0.0, 0.0, 0.0, 0.0, 0.0, 0.0, 0.0, 0.0, 0.0, 0.0, 0.0, 0.0, 0.0, 0.0, 0.0, 0.0, 0.0, 0.0, 0.0, 0.0, 0.0, 0.0, 0.0, 0.0, 0.0, 0.0, 0.0, 0.0, 0.0, 0.0, 0.0, 0.0, 0.0, 0.0, 0.0, 0.0, 0.0, 0.0, 0.0, 0.0, 0.0, 0.0, 0.0, 0.0, 0.0, 0.0, 0.0, 0.0, 0.0, 0.0, 0.0, 0.0, 0.0, 0.0, 0.0, 0.0, 0.0, 0.0, 0.0, 0.0, 0.0, 0.0, 0.0, 0.0, 0.0, 0.0, 0.0, 0.0, 0.0, 0.0, 0.0, 0.0, 0.0, 0.0, 0.0, 0.0, 0.0, 0.0, 0.0, 0.0, 0.0, 0.0, 0.0, 0.0, 0.0, 0.0, 0.0, 0.0, 0.0, 0.0, 0.0, 0.0, 0.0, 0.0, 0.0, 0.0, 0.0, 0.0, 0.0, 0.0, 0.0, 0.0, 0.0, 0.0, 0.0, 0.0, 0.0, 0.0, 0.0, 0.0, 0.0, 0.0, 0.0, 0.0, 0.0, 0.0, 0.0, 0.0, 0.0, 0.0, 0.0, 0.0, 0.0, 0.0, 0.0, 0.0, 0.0, 0.0, 0.0, 0.0, 0.0, 0.0, 0.0, 0.0, 0.0, 0.0, 0.0, 0.0, 0.0, 0.0, 0.0, 0.0, 0.0, 0.0, 0.0, 0.0, 0.0, 0.0, 0.0, 0.0, 0.0, 0.0, 0.0, 0.0, 0.0, 0.0, 0.0, 0.0, 0.0, 0.0, 0.0, 0.0, 0.0, 0.0, 0.0, 0.0, 0.0, 0.0, 0.0, 0.0, 0.0, 0.0, 0.0, 0.0, 0.0, 0.0, 0.0, 0.0, 0.0, 0.0, 0.0, 0.0, 0.0, 0.0, 0.0, 0.0, 0.0, 0.0, 0.0, 0.0, 0.0, 0.0, 0.0, 0.0, 0.0, 0.0, 0.0, 0.0, 0.0, 0.0, 0.0, 0.0, 0.0, 0.0, 0.0, 0.0, 0.0, 0.0, 0.0, 0.0, 0.0, 0.0, 0.0, 0.0, 0.0, 0.0, 0.0, 0.0, 0.0, 0.0, 0.0, 0.0, 0.0, 0.0, 0.0, 0.0, 0.0, 0.0, 0.0, 0.0, 0.0, 0.0, 0.0, 0.0, 0.0, 0.0, 0.0, 0.0, 0.0, 0.0, 0.0, 0.0, 0.0, 0.0, 0.0, 0.0, 0.0, 0.0, 0.0, 0.0, 0.0, 0.0, 0.0, 0.0, 0.0, 0.0, 0.0, 0.0, 0.0, 0.0, 0.0, 0.0, 0.0, 0.0, 0.0, 0.0, 0.0, 0.0, 0.0, 0.0, 0.0, 0.0, 0.0, 0.0, 0.0, 0.0, 0.0, 0.0, 0.0, 0.0, 0.0, 0.0, 0.0, 0.0, 0.0, 0.0, 0.0, 0.0, 0.0, 0.0, 0.0, 0.0, 0.0, 0.0, 0.0, 0.0, 0.0, 0.0, 0.0, 0.0, 0.0, 0.0, 0.0, 0.0, 0.0, 0.0, 0.0, 0.0, 0.0, 0.0, 0.0, 0.0, 0.0, 0.0, 0.0, 0.0, 0.0, 0.0, 0.0, 0.0, 0.0, 0.0, 0.0, 0.0, 0.0, 0.0, 0.0, 0.0, 0.0, 0.0, 0.0, 0.0, 0.0, 0.0, 0.0, 0.0, 0.0, 0.0, 0.0, 0.0, 0.0, 0.0, 0.0, 0.0, 0.0, 0.0, 0.0, 0.0, 0.0, 0.0, 0.0, 0.0, 0.0, 0.0, 0.0, 0.0, 0.0, 0.0, 0.0, 0.0, 0.0, 0.0, 0.0, 0.0, 0.0, 0.0, 0.0, 0.0, 0.0, 0.0, 0.0, 0.0, 0.0, 0.0, 0.0, 0.0, 0.0, 0.0, 0.0, 0.0, 0.0, 0.0, 0.0, 0.0, 0.0, 0.0, 0.0, 0.0, 0.0, 0.0, 0.0, 0.0, 0.0, 0.0, 0.0, 0.0, 0.0, 0.0, 0.0, 0.0, 0.0, 0.0, 0.0, 0.0, 0.0, 0.0, 0.0, 0.0, 0.0, 0.0, 0.0, 0.0, 0.0, 0.0, 0.0, 0.0, 0.0, 0.0, 0.0, 0.0, 0.0, 0.0, 0.0, 0.0, 0.0, 0.0, 0.0, 0.0, 0.0, 0.0, 0.0, 0.0, 0.0, 0.0, 0.0, 0.0, 0.0, 0.0, 0.0, 0.0, 0.0, 0.0, 0.0, 0.0, 0.0, 0.0, 0.0, 0.0, 0.0, 0.0, 0.0, 0.0, 0.0, 0.0, 0.0, 0.0, 0.0, 0.0, 0.0, 0.0, 0.0, 0.0, 0.0, 0.0, 0.0, 0.0, 0.0, 0.0, 0.0, 0.0, 0.0, 0.0, 0.0, 0.0, 0.0, 0.0, 0.0, 0.0, 0.0, 0.0, 0.0, 0.0, 0.0, 0.0, 0.0, 0.0, 0.0, 0.0, 0.0, 0.0, 0.0, 0.0, 0.0, 0.0, 0.0, 0.0, 0.0, 0.0, 0.0, 0.0, 0.0, 0.0, 0.0, 0.0, 0.0, 0.0, 0.0, 0.0, 0.0, 0.0, 0.0, 0.0, 0.0, 0.0, 0.0, 0.0, 0.0, 0.0, 0.0, 0.0, 0.0, 0.0, 0.0, 0.0, 0.0, 0.0, 0.0, 0.0, 0.0, 0.0, 0.0, 0.0, 0.0, 0.0, 0.0, 0.0, 0.0, 0.0, 0.0, 0.0, 0.0, 0.0, 0.0, 0.0, 0.0, 0.0, 0.0, 0.0, 0.0, 0.0, 0.0, 0.0, 0.0, 0.0, 0.0, 0.0, 0.0, 0.0, 0.0, 0.0, 0.0, 0.0, 0.0, 0.0, 0.0, 0.0, 0.0, 0.0, 0.0, 0.0, 0.0, 0.0, 0.0, 0.0, 0.0, 0.0, 0.0, 0.0, 0.0, 0.0, 0.0, 0.0, 0.0, 0.0, 0.0, 0.0, 0.0, 0.0, 0.0, 0.0, 0.0, 0.0, 0.0, 0.0, 0.0, 0.0, 0.0, 0.0, 0.0, 0.0, 0.0, 0.0, 0.0, 0.0, 0.0, 0.0, 0.0, 0.0, 0.0, 0.0, 0.0, 0.0, 0.0, 0.0, 0.0, 0.0, 0.0, 0.0, 0.0, 0.0, 0.0, 0.0, 0.0, 0.0, 0.0, 0.0, 0.0, 0.0, 0.0, 0.0, 0.0, 0.0, 0.0, 0.0, 0.0, 0.0, 0.0, 0.0, 0.0, 0.0, 0.0, 0.0, 0.0, 0.0, 0.0, 0.0, 0.0, 0.0, 0.0, 0.0, 0.0, 0.0, 0.0, 0.0, 0.0, 0.0, 0.0, 0.0, 0.0, 0.0, 0.0, 0.0, 0.0, 0.0, 0.0, 0.0, 0.0, 0.0, 0.0, 0.0, 0.0, 0.0, 0.0, 0.0, 0.0, 0.0, 0.0, 0.0, 0.0, 0.0, 0.0, 0.0, 0.0, 0.0, 0.0, 0.0, 0.0, 0.0, 0.0, 0.0, 0.0, 0.0, 0.0, 0.0, 0.0, 0.0, 0.0, 0.0, 0.0, 0.0, 0.0, 0.0, 0.0, 0.0, 0.0, 0.0, 0.0, 0.0, 0.0, 0.0, 0.0, 0.0, 0.0, 0.0, 0.0, 0.0, 0.0, 0.0, 0.0, 0.0, 0.0, 0.0, 0.0, 0.0, 0.0, 0.0, 0.0, 0.0, 0.0, 0.0, 0.0, 0.0, 0.0, 0.0, 0.0, 0.0, 0.0, 0.0, 0.0, 0.0, 0.0, 0.0, 0.0, 0.0, 0.0, 0.0, 0.0, 0.0, 0.0, 0.0, 0.0, 0.0, 0.0, 0.0, 0.0, 0.0, 0.0, 0.0, 0.0, 0.0, 0.0, 0.0, 0.0, 0.0, 0.0, 0.0, 0.0, 0.0, 0.0, 0.0, 0.0, 0.0, 0.0, 0.0, 0.0, 0.0, 0.0, 0.0, 0.0, 0.0, 0.0, 0.0, 0.0, 0.0, 0.0, 0.0, 0.0, 0.0, 0.0, 0.0, 0.0, 0.0, 0.0, 0.0, 0.0, 0.0, 0.0, 0.0, 0.0, 0.0, 0.0, 0.0, 0.0, 0.0, 0.0, 0.0, 0.0, 0.0, 0.0, 0.0, 0.0, 0.0, 0.0, 0.0, 0.0, 0.0, 0.0, 0.0, 0.0, 0.0, 0.0, 0.0, 0.0, 0.0, 0.0, 0.0, 0.0, 0.0, 0.0, 0.0, 0.0, 0.0, 0.0, 0.0, 0.0, 0.0, 0.0, 0.0, 0.0, 0.0, 0.0, 0.0, 0.0, 0.0, 0.0, 0.0, 0.0, 0.0, 0.0, 0.0, 0.0, 0.0, 0.0, 0.0, 0.0, 0.0, 0.0, 0.0, 0.0, 0.0, 0.0, 0.0, 0.0, 0.0, 0.0, 0.0, 0.0, 0.0, 0.0, 0.0, 0.0, 0.0, 0.0, 0.0, 0.0, 0.0, 0.0, 0.0, 0.0, 0.0, 0.0, 0.0, 0.0, 0.0, 0.0, 0.0, 0.0, 0.0, 0.0, 0.0, 0.0, 0.0, 0.0, 0.0, 0.0, 0.0, 0.0, 0.0, 0.0, 0.0, 0.0, 0.0, 0.0, 0.0, 0.0, 0.0, 0.0, 0.0, 0.0, 0.0, 0.0, 0.0, 0.0, 0.0, 0.0, 0.0, 0.0, 0.0, 0.0, 0.0, 0.0, 0.0, 0.0, 0.0, 0.0, 0.0, 0.0, 0.0, 0.0, 0.0, 0.0, 0.0, 0.0, 0.0, 0.0, 0.0, 0.0, 0.0, 0.0, 0.0, 0.0, 0.0, 0.0, 0.0, 0.0, 0.0, 0.0, 0.0, 0.0, 0.0, 0.0, 0.0, 0.0])
me_colobotmesh.materials.append(mat_colobotmesh_mat_1)
me_colobotmesh.materials.append(mat_colobotmesh_mat_2)
me_colobotmesh.materials.append(mat_colobotmesh_mat_3)
me_colobotmesh.materials.append(mat_colobotmesh_mat_4)
me_colobotmesh.materials.append(mat_colobotmesh_mat_5)
me_colobotmesh.use_remesh_preserve_volume = False
me_colobotmesh.use_remesh_preserve_attributes = False
me_colobotmesh.use_mirror_vertex_groups = False
me_colobotmesh.update()

# ---- objects
ob_colobotmesh_1 = bpy.data.objects.new('ColobotMesh_1', me_colobotmesh)

# ---- transforms, parenting, visibility, modifiers, constraints
ob_colobotmesh_1.location = (0.0, 0.0, 0.0)
ob_colobotmesh_1.rotation_euler = (1.571, 0.0, 0.0)
ob_colobotmesh_1.lineart.crease_threshold = 0.0

# ---- collection membership
col_collection_1.objects.link(ob_colobotmesh_1)

# ---- scene / render settings (as saved in the file)
scene.frame_start = 1; scene.frame_end = 250; scene.frame_set(1)
scene.render.engine = 'BLENDER_EEVEE_NEXT'
scene.render.resolution_percentage = 50
scene.render.dither_intensity = 0.0
scene.cycles.use_denoising = False
scene.cycles.samples = 10
scene.cycles.sampling_pattern = 'TABULATED_SOBOL'
scene.cycles.light_sampling_threshold = 0.0
scene.cycles.use_adaptive_sampling = False
scene.cycles.use_light_tree = False
scene.cycles.blur_glossy = 0.0
scene.cycles.volume_bounces = 1
scene.cycles.pixel_filter_type = 'GAUSSIAN'
scene.cycles.sample_clamp_indirect = 0.0
scene.view_settings.view_transform = 'Standard'
bpy.context.view_layer.update()

# ---- added for rendering (the .blend has no active camera and no usable light): camera, sun
cam_auto = bpy.data.cameras.new('AutoCamera')
cam_auto.lens = 50.0
cam_auto.sensor_width = 36.0
cam_auto.clip_end = 1000.0
ob_auto_camera = bpy.data.objects.new('AutoCamera', cam_auto)
scene.collection.objects.link(ob_auto_camera)
ob_auto_camera.location = (43.4323, -52.8495, 46.733)
ob_auto_camera.rotation_euler = (1.09748, -7.21219e-08, 0.694738)
scene.camera = ob_auto_camera
light_auto_sun = bpy.data.lights.new('AutoSun', 'SUN')
light_auto_sun.energy = 3.0
light_auto_sun.angle = 0.0523599
ob_auto_sun = bpy.data.objects.new('AutoSun', light_auto_sun)
scene.collection.objects.link(ob_auto_sun)
ob_auto_sun.rotation_euler = (0.872665, 0.174533, 0.523599)
bpy.context.view_layer.update()
